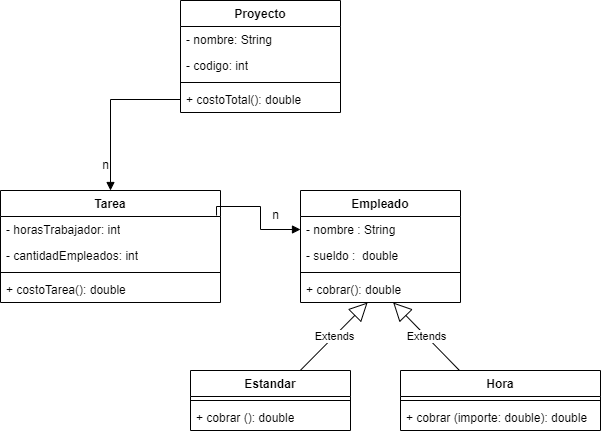

The diagram above was exported from draw.io. Its source (the exported page's mxGraphModel, read from the mxfile embedded in the PNG):
<mxGraphModel dx="1674" dy="776" grid="1" gridSize="10" guides="1" tooltips="1" connect="1" arrows="1" fold="1" page="1" pageScale="1" pageWidth="827" pageHeight="1169" math="0" shadow="0">
  <root>
    <mxCell id="WIyWlLk6GJQsqaUBKTNV-0" />
    <mxCell id="WIyWlLk6GJQsqaUBKTNV-1" parent="WIyWlLk6GJQsqaUBKTNV-0" />
    <mxCell id="UYE0dooOhcot_oVjfUyY-7" value="&lt;b style=&quot;border-color: var(--border-color);&quot;&gt;Proyecto&lt;/b&gt;" style="swimlane;fontStyle=1;align=center;verticalAlign=top;childLayout=stackLayout;horizontal=1;startSize=26;horizontalStack=0;resizeParent=1;resizeParentMax=0;resizeLast=0;collapsible=1;marginBottom=0;whiteSpace=wrap;html=1;" vertex="1" parent="WIyWlLk6GJQsqaUBKTNV-1">
      <mxGeometry x="270" y="200" width="160" height="112" as="geometry" />
    </mxCell>
    <mxCell id="UYE0dooOhcot_oVjfUyY-8" value="- nombre: String" style="text;strokeColor=none;fillColor=none;align=left;verticalAlign=top;spacingLeft=4;spacingRight=4;overflow=hidden;rotatable=0;points=[[0,0.5],[1,0.5]];portConstraint=eastwest;whiteSpace=wrap;html=1;" vertex="1" parent="UYE0dooOhcot_oVjfUyY-7">
      <mxGeometry y="26" width="160" height="26" as="geometry" />
    </mxCell>
    <mxCell id="UYE0dooOhcot_oVjfUyY-11" value="- codigo: int" style="text;strokeColor=none;fillColor=none;align=left;verticalAlign=top;spacingLeft=4;spacingRight=4;overflow=hidden;rotatable=0;points=[[0,0.5],[1,0.5]];portConstraint=eastwest;whiteSpace=wrap;html=1;" vertex="1" parent="UYE0dooOhcot_oVjfUyY-7">
      <mxGeometry y="52" width="160" height="26" as="geometry" />
    </mxCell>
    <mxCell id="UYE0dooOhcot_oVjfUyY-9" value="" style="line;strokeWidth=1;fillColor=none;align=left;verticalAlign=middle;spacingTop=-1;spacingLeft=3;spacingRight=3;rotatable=0;labelPosition=right;points=[];portConstraint=eastwest;strokeColor=inherit;" vertex="1" parent="UYE0dooOhcot_oVjfUyY-7">
      <mxGeometry y="78" width="160" height="8" as="geometry" />
    </mxCell>
    <mxCell id="UYE0dooOhcot_oVjfUyY-10" value="+ costoTotal(): double&lt;br&gt;" style="text;strokeColor=none;fillColor=none;align=left;verticalAlign=top;spacingLeft=4;spacingRight=4;overflow=hidden;rotatable=0;points=[[0,0.5],[1,0.5]];portConstraint=eastwest;whiteSpace=wrap;html=1;" vertex="1" parent="UYE0dooOhcot_oVjfUyY-7">
      <mxGeometry y="86" width="160" height="26" as="geometry" />
    </mxCell>
    <mxCell id="UYE0dooOhcot_oVjfUyY-13" value="Tarea" style="swimlane;fontStyle=1;align=center;verticalAlign=top;childLayout=stackLayout;horizontal=1;startSize=26;horizontalStack=0;resizeParent=1;resizeParentMax=0;resizeLast=0;collapsible=1;marginBottom=0;whiteSpace=wrap;html=1;" vertex="1" parent="WIyWlLk6GJQsqaUBKTNV-1">
      <mxGeometry x="90" y="390" width="220" height="112" as="geometry" />
    </mxCell>
    <mxCell id="UYE0dooOhcot_oVjfUyY-14" value="- horasTrabajador: int" style="text;strokeColor=none;fillColor=none;align=left;verticalAlign=top;spacingLeft=4;spacingRight=4;overflow=hidden;rotatable=0;points=[[0,0.5],[1,0.5]];portConstraint=eastwest;whiteSpace=wrap;html=1;" vertex="1" parent="UYE0dooOhcot_oVjfUyY-13">
      <mxGeometry y="26" width="220" height="26" as="geometry" />
    </mxCell>
    <mxCell id="UYE0dooOhcot_oVjfUyY-36" value="- cantidadEmpleados: int" style="text;strokeColor=none;fillColor=none;align=left;verticalAlign=top;spacingLeft=4;spacingRight=4;overflow=hidden;rotatable=0;points=[[0,0.5],[1,0.5]];portConstraint=eastwest;whiteSpace=wrap;html=1;" vertex="1" parent="UYE0dooOhcot_oVjfUyY-13">
      <mxGeometry y="52" width="220" height="26" as="geometry" />
    </mxCell>
    <mxCell id="UYE0dooOhcot_oVjfUyY-16" value="" style="line;strokeWidth=1;fillColor=none;align=left;verticalAlign=middle;spacingTop=-1;spacingLeft=3;spacingRight=3;rotatable=0;labelPosition=right;points=[];portConstraint=eastwest;strokeColor=inherit;" vertex="1" parent="UYE0dooOhcot_oVjfUyY-13">
      <mxGeometry y="78" width="220" height="8" as="geometry" />
    </mxCell>
    <mxCell id="UYE0dooOhcot_oVjfUyY-17" value="+ costoTarea(): double" style="text;strokeColor=none;fillColor=none;align=left;verticalAlign=top;spacingLeft=4;spacingRight=4;overflow=hidden;rotatable=0;points=[[0,0.5],[1,0.5]];portConstraint=eastwest;whiteSpace=wrap;html=1;" vertex="1" parent="UYE0dooOhcot_oVjfUyY-13">
      <mxGeometry y="86" width="220" height="26" as="geometry" />
    </mxCell>
    <mxCell id="UYE0dooOhcot_oVjfUyY-18" value="Empleado" style="swimlane;fontStyle=1;align=center;verticalAlign=top;childLayout=stackLayout;horizontal=1;startSize=26;horizontalStack=0;resizeParent=1;resizeParentMax=0;resizeLast=0;collapsible=1;marginBottom=0;whiteSpace=wrap;html=1;" vertex="1" parent="WIyWlLk6GJQsqaUBKTNV-1">
      <mxGeometry x="390" y="390" width="160" height="112" as="geometry" />
    </mxCell>
    <mxCell id="UYE0dooOhcot_oVjfUyY-19" value="- nombre : String" style="text;strokeColor=none;fillColor=none;align=left;verticalAlign=top;spacingLeft=4;spacingRight=4;overflow=hidden;rotatable=0;points=[[0,0.5],[1,0.5]];portConstraint=eastwest;whiteSpace=wrap;html=1;" vertex="1" parent="UYE0dooOhcot_oVjfUyY-18">
      <mxGeometry y="26" width="160" height="26" as="geometry" />
    </mxCell>
    <mxCell id="UYE0dooOhcot_oVjfUyY-48" value="- sueldo :&amp;nbsp; double" style="text;strokeColor=none;fillColor=none;align=left;verticalAlign=top;spacingLeft=4;spacingRight=4;overflow=hidden;rotatable=0;points=[[0,0.5],[1,0.5]];portConstraint=eastwest;whiteSpace=wrap;html=1;" vertex="1" parent="UYE0dooOhcot_oVjfUyY-18">
      <mxGeometry y="52" width="160" height="26" as="geometry" />
    </mxCell>
    <mxCell id="UYE0dooOhcot_oVjfUyY-21" value="" style="line;strokeWidth=1;fillColor=none;align=left;verticalAlign=middle;spacingTop=-1;spacingLeft=3;spacingRight=3;rotatable=0;labelPosition=right;points=[];portConstraint=eastwest;strokeColor=inherit;" vertex="1" parent="UYE0dooOhcot_oVjfUyY-18">
      <mxGeometry y="78" width="160" height="8" as="geometry" />
    </mxCell>
    <mxCell id="UYE0dooOhcot_oVjfUyY-22" value="+ cobrar(): double" style="text;strokeColor=none;fillColor=none;align=left;verticalAlign=top;spacingLeft=4;spacingRight=4;overflow=hidden;rotatable=0;points=[[0,0.5],[1,0.5]];portConstraint=eastwest;whiteSpace=wrap;html=1;" vertex="1" parent="UYE0dooOhcot_oVjfUyY-18">
      <mxGeometry y="86" width="160" height="26" as="geometry" />
    </mxCell>
    <mxCell id="UYE0dooOhcot_oVjfUyY-24" value="Estandar" style="swimlane;fontStyle=1;align=center;verticalAlign=top;childLayout=stackLayout;horizontal=1;startSize=26;horizontalStack=0;resizeParent=1;resizeParentMax=0;resizeLast=0;collapsible=1;marginBottom=0;whiteSpace=wrap;html=1;" vertex="1" parent="WIyWlLk6GJQsqaUBKTNV-1">
      <mxGeometry x="280" y="570" width="160" height="60" as="geometry" />
    </mxCell>
    <mxCell id="UYE0dooOhcot_oVjfUyY-27" value="" style="line;strokeWidth=1;fillColor=none;align=left;verticalAlign=middle;spacingTop=-1;spacingLeft=3;spacingRight=3;rotatable=0;labelPosition=right;points=[];portConstraint=eastwest;strokeColor=inherit;" vertex="1" parent="UYE0dooOhcot_oVjfUyY-24">
      <mxGeometry y="26" width="160" height="8" as="geometry" />
    </mxCell>
    <mxCell id="UYE0dooOhcot_oVjfUyY-28" value="+ cobrar (): double" style="text;strokeColor=none;fillColor=none;align=left;verticalAlign=top;spacingLeft=4;spacingRight=4;overflow=hidden;rotatable=0;points=[[0,0.5],[1,0.5]];portConstraint=eastwest;whiteSpace=wrap;html=1;" vertex="1" parent="UYE0dooOhcot_oVjfUyY-24">
      <mxGeometry y="34" width="160" height="26" as="geometry" />
    </mxCell>
    <mxCell id="UYE0dooOhcot_oVjfUyY-29" value="Hora" style="swimlane;fontStyle=1;align=center;verticalAlign=top;childLayout=stackLayout;horizontal=1;startSize=26;horizontalStack=0;resizeParent=1;resizeParentMax=0;resizeLast=0;collapsible=1;marginBottom=0;whiteSpace=wrap;html=1;" vertex="1" parent="WIyWlLk6GJQsqaUBKTNV-1">
      <mxGeometry x="490" y="570" width="200" height="60" as="geometry" />
    </mxCell>
    <mxCell id="UYE0dooOhcot_oVjfUyY-32" value="" style="line;strokeWidth=1;fillColor=none;align=left;verticalAlign=middle;spacingTop=-1;spacingLeft=3;spacingRight=3;rotatable=0;labelPosition=right;points=[];portConstraint=eastwest;strokeColor=inherit;" vertex="1" parent="UYE0dooOhcot_oVjfUyY-29">
      <mxGeometry y="26" width="200" height="8" as="geometry" />
    </mxCell>
    <mxCell id="UYE0dooOhcot_oVjfUyY-38" value="+ cobrar (importe: double): double" style="text;strokeColor=none;fillColor=none;align=left;verticalAlign=top;spacingLeft=4;spacingRight=4;overflow=hidden;rotatable=0;points=[[0,0.5],[1,0.5]];portConstraint=eastwest;whiteSpace=wrap;html=1;" vertex="1" parent="UYE0dooOhcot_oVjfUyY-29">
      <mxGeometry y="34" width="200" height="26" as="geometry" />
    </mxCell>
    <mxCell id="UYE0dooOhcot_oVjfUyY-40" value="" style="endArrow=block;endFill=1;html=1;edgeStyle=orthogonalEdgeStyle;align=left;verticalAlign=top;rounded=0;" edge="1" parent="WIyWlLk6GJQsqaUBKTNV-1" source="UYE0dooOhcot_oVjfUyY-10" target="UYE0dooOhcot_oVjfUyY-13">
      <mxGeometry x="-1" relative="1" as="geometry">
        <mxPoint x="130" y="350" as="sourcePoint" />
        <mxPoint x="290" y="350" as="targetPoint" />
      </mxGeometry>
    </mxCell>
    <mxCell id="UYE0dooOhcot_oVjfUyY-42" value="Extends" style="endArrow=block;endSize=16;endFill=0;html=1;rounded=0;" edge="1" parent="WIyWlLk6GJQsqaUBKTNV-1" source="UYE0dooOhcot_oVjfUyY-24" target="UYE0dooOhcot_oVjfUyY-22">
      <mxGeometry width="160" relative="1" as="geometry">
        <mxPoint x="390" y="530" as="sourcePoint" />
        <mxPoint x="360" y="520" as="targetPoint" />
      </mxGeometry>
    </mxCell>
    <mxCell id="UYE0dooOhcot_oVjfUyY-43" value="Extends" style="endArrow=block;endSize=16;endFill=0;html=1;rounded=0;exitX=0.295;exitY=0;exitDx=0;exitDy=0;exitPerimeter=0;" edge="1" parent="WIyWlLk6GJQsqaUBKTNV-1" source="UYE0dooOhcot_oVjfUyY-29" target="UYE0dooOhcot_oVjfUyY-22">
      <mxGeometry width="160" relative="1" as="geometry">
        <mxPoint x="399" y="580" as="sourcePoint" />
        <mxPoint x="461" y="486" as="targetPoint" />
        <Array as="points">
          <mxPoint x="510" y="530" />
        </Array>
      </mxGeometry>
    </mxCell>
    <mxCell id="UYE0dooOhcot_oVjfUyY-44" value="n" style="text;html=1;align=center;verticalAlign=middle;resizable=0;points=[];autosize=1;strokeColor=none;fillColor=none;" vertex="1" parent="WIyWlLk6GJQsqaUBKTNV-1">
      <mxGeometry x="180" y="350" width="30" height="30" as="geometry" />
    </mxCell>
    <mxCell id="UYE0dooOhcot_oVjfUyY-45" value="" style="endArrow=block;endFill=1;html=1;edgeStyle=orthogonalEdgeStyle;align=left;verticalAlign=top;rounded=0;exitX=0.982;exitY=-0.038;exitDx=0;exitDy=0;exitPerimeter=0;" edge="1" parent="WIyWlLk6GJQsqaUBKTNV-1" source="UYE0dooOhcot_oVjfUyY-14" target="UYE0dooOhcot_oVjfUyY-19">
      <mxGeometry x="-1" relative="1" as="geometry">
        <mxPoint x="410" y="370" as="sourcePoint" />
        <mxPoint x="340" y="461" as="targetPoint" />
      </mxGeometry>
    </mxCell>
    <mxCell id="UYE0dooOhcot_oVjfUyY-46" value="n" style="text;html=1;align=center;verticalAlign=middle;resizable=0;points=[];autosize=1;strokeColor=none;fillColor=none;" vertex="1" parent="WIyWlLk6GJQsqaUBKTNV-1">
      <mxGeometry x="350" y="400" width="30" height="30" as="geometry" />
    </mxCell>
  </root>
</mxGraphModel>